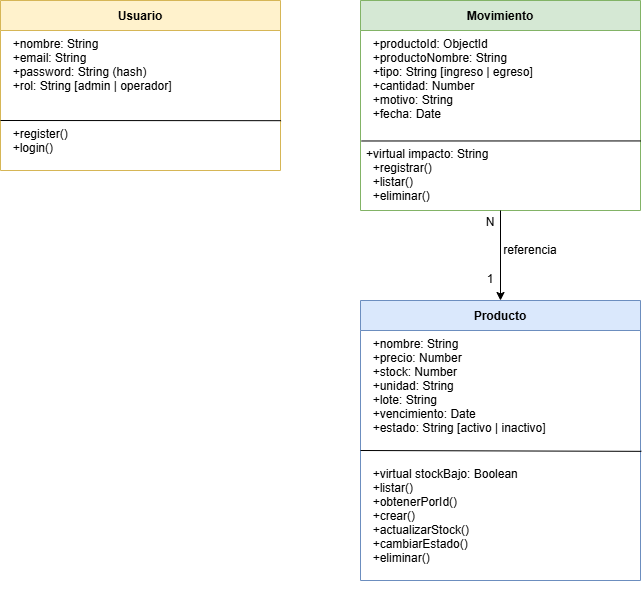

The diagram above was exported from draw.io. Its source (the exported page's mxGraphModel, read from the mxfile embedded in the PNG):
<mxGraphModel dx="2204" dy="991" grid="1" gridSize="10" guides="1" tooltips="1" connect="1" arrows="1" fold="1" page="1" pageScale="1" pageWidth="827" pageHeight="1169" math="0" shadow="0">
  <root>
    <mxCell id="0" />
    <mxCell id="1" parent="0" />
    <mxCell id="O9XKy9mX3xq6bKmJ1e9r-1" parent="1" style="swimlane;fontStyle=1;align=center;startSize=30;fillColor=#dae8fc;strokeColor=#6c8ebf;" value="Producto" vertex="1">
      <mxGeometry height="280" width="280" x="430" y="400" as="geometry" />
    </mxCell>
    <mxCell id="O9XKy9mX3xq6bKmJ1e9r-2" parent="O9XKy9mX3xq6bKmJ1e9r-1" style="text;strokeColor=none;fillColor=none;align=left;verticalAlign=top;spacingLeft=4;spacingRight=4;overflow=hidden;rotatable=0;points=[[0,0.5],[1,0.5]];portConstraint=eastwest;" value="  +nombre: String&#10;  +precio: Number&#10;  +stock: Number&#10;  +unidad: String&#10;  +lote: String&#10;  +vencimiento: Date&#10;  +estado: String [activo | inactivo]" vertex="1">
      <mxGeometry height="120" width="280" y="30" as="geometry" />
    </mxCell>
    <mxCell id="O9XKy9mX3xq6bKmJ1e9r-3" parent="O9XKy9mX3xq6bKmJ1e9r-1" style="text;strokeColor=none;fillColor=none;align=left;verticalAlign=top;spacingLeft=4;spacingRight=4;overflow=hidden;rotatable=0;points=[[0,0.5],[1,0.5]];portConstraint=eastwest;" value="  +virtual stockBajo: Boolean&#10;  +listar()&#10;  +obtenerPorId()&#10;  +crear()&#10;  +actualizarStock()&#10;  +cambiarEstado()&#10;  +eliminar()" vertex="1">
      <mxGeometry height="130" width="280" y="160" as="geometry" />
    </mxCell>
    <mxCell id="O9XKy9mX3xq6bKmJ1e9r-13" edge="1" parent="O9XKy9mX3xq6bKmJ1e9r-1" source="O9XKy9mX3xq6bKmJ1e9r-2" style="endArrow=none;html=1;rounded=0;exitX=0;exitY=1;exitDx=0;exitDy=0;exitPerimeter=0;entryX=1.003;entryY=1.007;entryDx=0;entryDy=0;entryPerimeter=0;" target="O9XKy9mX3xq6bKmJ1e9r-2" value="">
      <mxGeometry height="50" relative="1" width="50" as="geometry">
        <mxPoint x="260" y="300" as="sourcePoint" />
        <mxPoint x="280" y="190" as="targetPoint" />
      </mxGeometry>
    </mxCell>
    <mxCell id="O9XKy9mX3xq6bKmJ1e9r-4" parent="1" style="swimlane;fontStyle=1;align=center;startSize=30;fillColor=#d5e8d4;strokeColor=#82b366;" value="Movimiento" vertex="1">
      <mxGeometry height="210" width="280" x="430" y="100" as="geometry" />
    </mxCell>
    <mxCell id="O9XKy9mX3xq6bKmJ1e9r-5" parent="O9XKy9mX3xq6bKmJ1e9r-4" style="text;strokeColor=none;fillColor=none;align=left;verticalAlign=top;spacingLeft=4;spacingRight=4;overflow=hidden;rotatable=0;points=[[0,0.5],[1,0.5]];portConstraint=eastwest;" value="  +productoId: ObjectId&#10;  +productoNombre: String&#10;  +tipo: String [ingreso | egreso]&#10;  +cantidad: Number&#10;  +motivo: String&#10;  +fecha: Date" vertex="1">
      <mxGeometry height="110" width="280" y="30" as="geometry" />
    </mxCell>
    <mxCell id="O9XKy9mX3xq6bKmJ1e9r-6" parent="O9XKy9mX3xq6bKmJ1e9r-4" style="text;strokeColor=none;fillColor=none;align=left;verticalAlign=top;spacingLeft=4;spacingRight=4;overflow=hidden;rotatable=0;points=[[0,0.5],[1,0.5]];portConstraint=eastwest;" value="+virtual impacto: String&#10;  +registrar()&#10;  +listar()&#10;  +eliminar()" vertex="1">
      <mxGeometry height="60" width="280" y="140" as="geometry" />
    </mxCell>
    <mxCell id="O9XKy9mX3xq6bKmJ1e9r-15" edge="1" parent="O9XKy9mX3xq6bKmJ1e9r-4" source="O9XKy9mX3xq6bKmJ1e9r-6" style="endArrow=none;html=1;rounded=0;exitX=0.004;exitY=0.008;exitDx=0;exitDy=0;exitPerimeter=0;entryX=1;entryY=1.004;entryDx=0;entryDy=0;entryPerimeter=0;" target="O9XKy9mX3xq6bKmJ1e9r-5" value="">
      <mxGeometry height="50" relative="1" width="50" as="geometry">
        <mxPoint x="90" y="240" as="sourcePoint" />
        <mxPoint x="140" y="190" as="targetPoint" />
      </mxGeometry>
    </mxCell>
    <mxCell id="O9XKy9mX3xq6bKmJ1e9r-7" parent="1" style="swimlane;fontStyle=1;align=center;startSize=30;fillColor=#fff2cc;strokeColor=#d6b656;" value="Usuario" vertex="1">
      <mxGeometry height="170" width="280" x="70" y="100" as="geometry" />
    </mxCell>
    <mxCell id="O9XKy9mX3xq6bKmJ1e9r-8" parent="O9XKy9mX3xq6bKmJ1e9r-7" style="text;strokeColor=none;fillColor=none;align=left;verticalAlign=top;spacingLeft=4;spacingRight=4;overflow=hidden;rotatable=0;points=[[0,0.5],[1,0.5]];portConstraint=eastwest;" value="  +nombre: String&#10;  +email: String&#10;  +password: String (hash)&#10;  +rol: String [admin | operador]" vertex="1">
      <mxGeometry height="90" width="280" y="30" as="geometry" />
    </mxCell>
    <mxCell id="O9XKy9mX3xq6bKmJ1e9r-9" parent="O9XKy9mX3xq6bKmJ1e9r-7" style="text;strokeColor=none;fillColor=none;align=left;verticalAlign=top;spacingLeft=4;spacingRight=4;overflow=hidden;rotatable=0;points=[[0,0.5],[1,0.5]];portConstraint=eastwest;" value="  +register()&#10;  +login()" vertex="1">
      <mxGeometry height="50" width="280" y="120" as="geometry" />
    </mxCell>
    <mxCell id="O9XKy9mX3xq6bKmJ1e9r-14" edge="1" parent="O9XKy9mX3xq6bKmJ1e9r-7" style="endArrow=none;html=1;rounded=0;entryX=1.002;entryY=1.002;entryDx=0;entryDy=0;entryPerimeter=0;" target="O9XKy9mX3xq6bKmJ1e9r-8" value="">
      <mxGeometry height="50" relative="1" width="50" as="geometry">
        <mxPoint y="120" as="sourcePoint" />
        <mxPoint x="410" y="190" as="targetPoint" />
      </mxGeometry>
    </mxCell>
    <mxCell id="O9XKy9mX3xq6bKmJ1e9r-16" edge="1" parent="1" source="O9XKy9mX3xq6bKmJ1e9r-4" style="endArrow=classic;html=1;rounded=0;exitX=0.5;exitY=1;exitDx=0;exitDy=0;entryX=0.5;entryY=0;entryDx=0;entryDy=0;" target="O9XKy9mX3xq6bKmJ1e9r-1" value="">
      <mxGeometry height="50" relative="1" width="50" as="geometry">
        <mxPoint x="560" y="320" as="sourcePoint" />
        <mxPoint x="830" y="280" as="targetPoint" />
      </mxGeometry>
    </mxCell>
    <mxCell id="O9XKy9mX3xq6bKmJ1e9r-17" parent="1" style="text;html=1;whiteSpace=wrap;strokeColor=none;fillColor=none;align=center;verticalAlign=middle;rounded=0;" value="N&lt;div&gt;&lt;br&gt;&lt;/div&gt;&lt;div&gt;&lt;br&gt;&lt;/div&gt;&lt;div&gt;&lt;br&gt;&lt;/div&gt;&lt;div&gt;1&lt;/div&gt;" vertex="1">
      <mxGeometry height="80" width="60" x="530" y="310" as="geometry" />
    </mxCell>
    <mxCell id="O9XKy9mX3xq6bKmJ1e9r-19" parent="1" style="text;html=1;whiteSpace=wrap;strokeColor=none;fillColor=none;align=center;verticalAlign=middle;rounded=0;" value="referencia" vertex="1">
      <mxGeometry height="30" width="60" x="570" y="335" as="geometry" />
    </mxCell>
  </root>
</mxGraphModel>